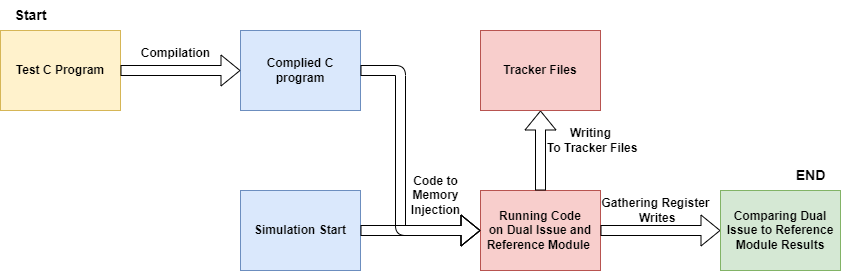

The diagram above was exported from draw.io. Its source (the exported page's mxGraphModel, read from the mxfile embedded in the PNG):
<mxGraphModel dx="989" dy="543" grid="1" gridSize="10" guides="1" tooltips="1" connect="1" arrows="1" fold="1" page="1" pageScale="1" pageWidth="850" pageHeight="1100" math="0" shadow="0">
  <root>
    <mxCell id="0" />
    <mxCell id="1" parent="0" />
    <mxCell id="2" value="&lt;b&gt;&lt;font&gt;Test C Program&lt;/font&gt;&lt;/b&gt;" style="rounded=0;whiteSpace=wrap;html=1;fillColor=#fff2cc;strokeColor=#d6b656;" parent="1" vertex="1">
      <mxGeometry x="160" y="80" width="120" height="80" as="geometry" />
    </mxCell>
    <mxCell id="4" value="&lt;b&gt;&lt;font&gt;Complied C program&lt;/font&gt;&lt;/b&gt;" style="rounded=0;whiteSpace=wrap;html=1;fillColor=#dae8fc;strokeColor=#6c8ebf;" parent="1" vertex="1">
      <mxGeometry x="400" y="80" width="120" height="80" as="geometry" />
    </mxCell>
    <mxCell id="8" value="" style="shape=flexArrow;endArrow=classic;html=1;entryX=0;entryY=0.5;entryDx=0;entryDy=0;exitX=1;exitY=0.5;exitDx=0;exitDy=0;" parent="1" source="2" target="4" edge="1">
      <mxGeometry width="50" height="50" relative="1" as="geometry">
        <mxPoint x="300" y="160" as="sourcePoint" />
        <mxPoint x="350" y="110" as="targetPoint" />
      </mxGeometry>
    </mxCell>
    <mxCell id="9" value="&lt;b&gt;Compilation&lt;/b&gt;" style="text;html=1;align=center;verticalAlign=middle;resizable=0;points=[];autosize=1;strokeColor=none;fillColor=none;" parent="1" vertex="1">
      <mxGeometry x="290" y="88" width="90" height="30" as="geometry" />
    </mxCell>
    <mxCell id="11" value="&lt;b&gt;&lt;font&gt;Simulation Start&lt;/font&gt;&lt;/b&gt;" style="rounded=0;whiteSpace=wrap;html=1;fillColor=#dae8fc;strokeColor=#6c8ebf;" parent="1" vertex="1">
      <mxGeometry x="400" y="240" width="120" height="80" as="geometry" />
    </mxCell>
    <mxCell id="13" value="&lt;b&gt;Running Code on&amp;nbsp;&lt;/b&gt;&lt;b&gt;Dual Issue and Reference Module&amp;nbsp;&lt;/b&gt;" style="rounded=0;whiteSpace=wrap;html=1;fillColor=#f8cecc;strokeColor=#b85450;" parent="1" vertex="1">
      <mxGeometry x="640" y="240" width="120" height="80" as="geometry" />
    </mxCell>
    <mxCell id="18" value="" style="shape=flexArrow;endArrow=classic;html=1;exitX=1;exitY=0.5;exitDx=0;exitDy=0;entryX=0;entryY=0.5;entryDx=0;entryDy=0;" parent="1" source="4" target="13" edge="1">
      <mxGeometry width="50" height="50" relative="1" as="geometry">
        <mxPoint x="540" y="140" as="sourcePoint" />
        <mxPoint x="590" y="90" as="targetPoint" />
        <Array as="points">
          <mxPoint x="560" y="120" />
          <mxPoint x="560" y="280" />
        </Array>
      </mxGeometry>
    </mxCell>
    <mxCell id="19" value="" style="shape=flexArrow;endArrow=classic;html=1;entryX=0;entryY=0.5;entryDx=0;entryDy=0;exitX=1;exitY=0.5;exitDx=0;exitDy=0;" parent="1" source="11" target="13" edge="1">
      <mxGeometry width="50" height="50" relative="1" as="geometry">
        <mxPoint x="500" y="320" as="sourcePoint" />
        <mxPoint x="550" y="270" as="targetPoint" />
      </mxGeometry>
    </mxCell>
    <mxCell id="20" value="&lt;b style=&quot;text-wrap-mode: wrap;&quot;&gt;Code to Memory Injection&lt;/b&gt;" style="text;html=1;align=center;verticalAlign=middle;resizable=0;points=[];autosize=1;strokeColor=none;fillColor=none;" parent="1" vertex="1">
      <mxGeometry x="510" y="230" width="170" height="30" as="geometry" />
    </mxCell>
    <mxCell id="21" value="&lt;b&gt;&lt;font style=&quot;font-size: 14px;&quot;&gt;Start&lt;/font&gt;&lt;/b&gt;" style="text;html=1;align=center;verticalAlign=middle;resizable=0;points=[];autosize=1;strokeColor=none;fillColor=none;" parent="1" vertex="1">
      <mxGeometry x="160" y="50" width="60" height="30" as="geometry" />
    </mxCell>
    <mxCell id="23" value="" style="shape=flexArrow;endArrow=classic;html=1;exitX=0.5;exitY=0;exitDx=0;exitDy=0;" parent="1" source="13" edge="1">
      <mxGeometry width="50" height="50" relative="1" as="geometry">
        <mxPoint x="720" y="160" as="sourcePoint" />
        <mxPoint x="700" y="160" as="targetPoint" />
      </mxGeometry>
    </mxCell>
    <mxCell id="28" value="&lt;b style=&quot;font-size: 12px;&quot;&gt;Writing&lt;/b&gt;&lt;div&gt;&lt;b style=&quot;font-size: 12px;&quot;&gt;&amp;nbsp;To Tracker Files&lt;/b&gt;&lt;/div&gt;" style="edgeLabel;html=1;align=center;verticalAlign=middle;resizable=0;points=[];labelBackgroundColor=none;" parent="23" vertex="1" connectable="0">
      <mxGeometry x="0.0262" y="2" relative="1" as="geometry">
        <mxPoint x="52" y="-9" as="offset" />
      </mxGeometry>
    </mxCell>
    <mxCell id="24" value="&lt;b&gt;&lt;font&gt;Tracker Files&lt;/font&gt;&lt;/b&gt;" style="rounded=0;whiteSpace=wrap;html=1;fillColor=#f8cecc;strokeColor=#b85450;" parent="1" vertex="1">
      <mxGeometry x="640" y="80" width="120" height="80" as="geometry" />
    </mxCell>
    <mxCell id="33" value="" style="shape=flexArrow;endArrow=classic;html=1;exitX=1;exitY=0.5;exitDx=0;exitDy=0;" parent="1" source="13" edge="1">
      <mxGeometry width="50" height="50" relative="1" as="geometry">
        <mxPoint x="790" y="290" as="sourcePoint" />
        <mxPoint x="880" y="280" as="targetPoint" />
      </mxGeometry>
    </mxCell>
    <mxCell id="37" value="&lt;b&gt;Comparing Dual Issue to Reference Module Results&lt;/b&gt;" style="rounded=0;whiteSpace=wrap;html=1;fillColor=#d5e8d4;strokeColor=#82b366;" parent="1" vertex="1">
      <mxGeometry x="880" y="240" width="120" height="80" as="geometry" />
    </mxCell>
    <mxCell id="38" value="&lt;b&gt;Gathering&amp;nbsp;&lt;/b&gt;&lt;b style=&quot;background-color: transparent;&quot;&gt;Register&lt;/b&gt;&lt;div&gt;&lt;b&gt;&amp;nbsp;Writes&lt;/b&gt;&lt;/div&gt;" style="text;html=1;align=center;verticalAlign=middle;resizable=0;points=[];autosize=1;strokeColor=none;fillColor=none;" parent="1" vertex="1">
      <mxGeometry x="750" y="240" width="130" height="40" as="geometry" />
    </mxCell>
    <mxCell id="40" value="&lt;b&gt;&lt;font style=&quot;font-size: 14px;&quot;&gt;END&lt;/font&gt;&lt;/b&gt;" style="text;html=1;align=center;verticalAlign=middle;resizable=0;points=[];autosize=1;strokeColor=none;fillColor=none;" parent="1" vertex="1">
      <mxGeometry x="945" y="210" width="50" height="30" as="geometry" />
    </mxCell>
  </root>
</mxGraphModel>